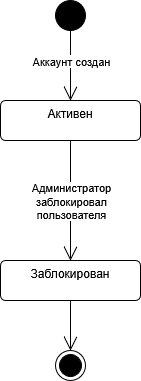

The diagram above was exported from draw.io. Its source (the exported page's mxGraphModel, read from the mxfile embedded in the PNG):
<mxGraphModel dx="922" dy="639" grid="1" gridSize="10" guides="1" tooltips="1" connect="1" arrows="1" fold="1" page="1" pageScale="1" pageWidth="827" pageHeight="1169" math="0" shadow="0">
  <root>
    <mxCell id="0" />
    <mxCell id="1" parent="0" />
    <mxCell id="ezgCT590yHJuoOgTGS-a-3" value="Y" style="ellipse;fillColor=strokeColor;html=1;" vertex="1" parent="1">
      <mxGeometry x="120" y="40" width="30" height="30" as="geometry" />
    </mxCell>
    <mxCell id="ezgCT590yHJuoOgTGS-a-5" value="" style="endArrow=open;endFill=1;endSize=12;html=1;rounded=0;entryX=0.5;entryY=0;entryDx=0;entryDy=0;" edge="1" parent="1" source="ezgCT590yHJuoOgTGS-a-3" target="ezgCT590yHJuoOgTGS-a-6">
      <mxGeometry width="160" relative="1" as="geometry">
        <mxPoint x="270" y="90" as="sourcePoint" />
        <mxPoint x="430" y="90" as="targetPoint" />
      </mxGeometry>
    </mxCell>
    <mxCell id="ezgCT590yHJuoOgTGS-a-8" value="Аккаунт создан" style="edgeLabel;html=1;align=center;verticalAlign=middle;resizable=0;points=[];" vertex="1" connectable="0" parent="ezgCT590yHJuoOgTGS-a-5">
      <mxGeometry x="-0.0046" relative="1" as="geometry">
        <mxPoint y="-5" as="offset" />
      </mxGeometry>
    </mxCell>
    <mxCell id="ezgCT590yHJuoOgTGS-a-6" value="Активен" style="html=1;align=center;verticalAlign=top;rounded=1;absoluteArcSize=1;arcSize=10;dashed=0;whiteSpace=wrap;" vertex="1" parent="1">
      <mxGeometry x="65" y="140" width="140" height="40" as="geometry" />
    </mxCell>
    <mxCell id="ezgCT590yHJuoOgTGS-a-7" value="&lt;div&gt;Заблокирован&lt;/div&gt;" style="html=1;align=center;verticalAlign=top;rounded=1;absoluteArcSize=1;arcSize=10;dashed=0;whiteSpace=wrap;" vertex="1" parent="1">
      <mxGeometry x="65" y="300" width="140" height="40" as="geometry" />
    </mxCell>
    <mxCell id="ezgCT590yHJuoOgTGS-a-9" value="" style="endArrow=open;endFill=1;endSize=12;html=1;rounded=0;entryX=0.5;entryY=0;entryDx=0;entryDy=0;exitX=0.5;exitY=1;exitDx=0;exitDy=0;" edge="1" parent="1" source="ezgCT590yHJuoOgTGS-a-6" target="ezgCT590yHJuoOgTGS-a-7">
      <mxGeometry width="160" relative="1" as="geometry">
        <mxPoint x="300" y="170" as="sourcePoint" />
        <mxPoint x="300" y="240" as="targetPoint" />
      </mxGeometry>
    </mxCell>
    <mxCell id="ezgCT590yHJuoOgTGS-a-10" value="&lt;div&gt;Администратор&lt;/div&gt;&lt;div&gt;заблокировал&lt;/div&gt;&lt;div&gt;пользователя&lt;/div&gt;" style="edgeLabel;html=1;align=center;verticalAlign=middle;resizable=0;points=[];" vertex="1" connectable="0" parent="ezgCT590yHJuoOgTGS-a-9">
      <mxGeometry x="-0.0046" relative="1" as="geometry">
        <mxPoint as="offset" />
      </mxGeometry>
    </mxCell>
    <mxCell id="ezgCT590yHJuoOgTGS-a-11" value="" style="ellipse;html=1;shape=endState;fillColor=strokeColor;" vertex="1" parent="1">
      <mxGeometry x="120" y="390" width="30" height="30" as="geometry" />
    </mxCell>
    <mxCell id="ezgCT590yHJuoOgTGS-a-12" value="" style="endArrow=open;endFill=1;endSize=12;html=1;rounded=0;entryX=0.5;entryY=0;entryDx=0;entryDy=0;exitX=0.5;exitY=1;exitDx=0;exitDy=0;" edge="1" parent="1" source="ezgCT590yHJuoOgTGS-a-7" target="ezgCT590yHJuoOgTGS-a-11">
      <mxGeometry width="160" relative="1" as="geometry">
        <mxPoint x="145" y="190" as="sourcePoint" />
        <mxPoint x="145" y="310" as="targetPoint" />
      </mxGeometry>
    </mxCell>
  </root>
</mxGraphModel>